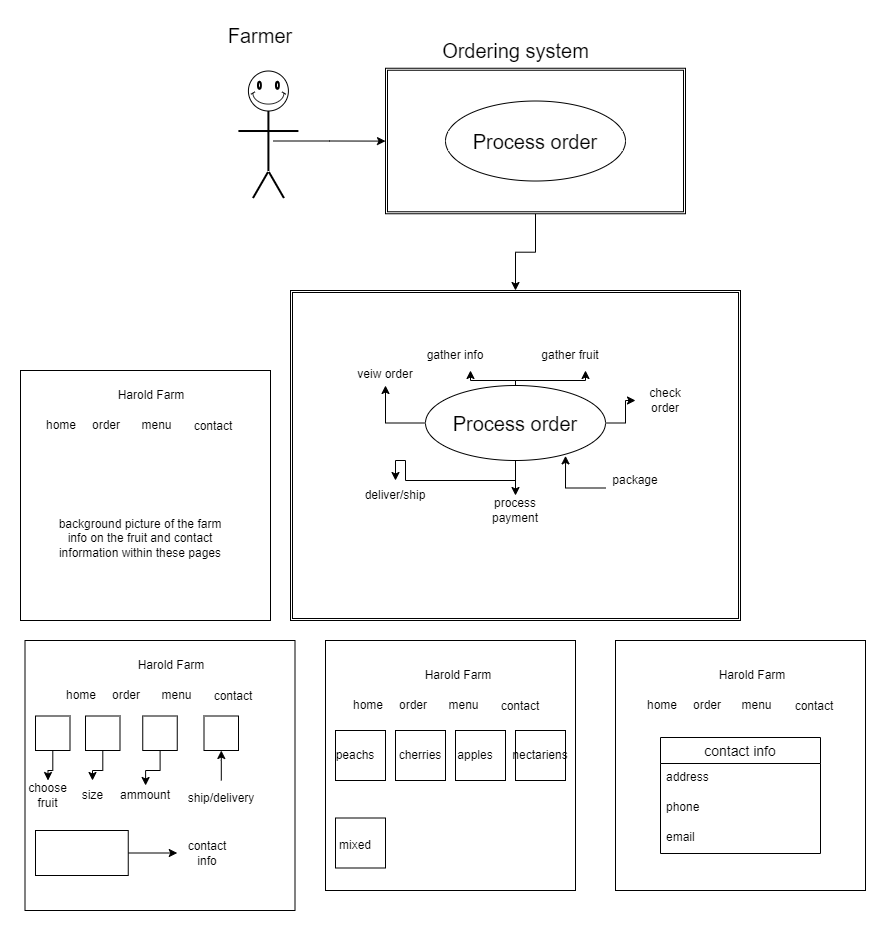

The diagram above was exported from draw.io. Its source (the exported page's mxGraphModel, read from the mxfile embedded in the PNG):
<mxGraphModel dx="1888" dy="539" grid="0" gridSize="10" guides="1" tooltips="1" connect="1" arrows="1" fold="1" page="1" pageScale="1" pageWidth="850" pageHeight="1100" math="0" shadow="0">
  <root>
    <mxCell id="0" />
    <mxCell id="1" parent="0" />
    <mxCell id="SBm0cagYn2HYSabKTcfn-13" value="" style="group" vertex="1" connectable="0" parent="1">
      <mxGeometry x="192.91" y="140.51" width="60" height="100" as="geometry" />
    </mxCell>
    <mxCell id="SBm0cagYn2HYSabKTcfn-3" value="" style="verticalLabelPosition=bottom;verticalAlign=top;html=1;shape=mxgraph.basic.smiley" vertex="1" parent="SBm0cagYn2HYSabKTcfn-13">
      <mxGeometry x="10" width="40" height="40" as="geometry" />
    </mxCell>
    <mxCell id="SBm0cagYn2HYSabKTcfn-12" value="" style="group" vertex="1" connectable="0" parent="SBm0cagYn2HYSabKTcfn-13">
      <mxGeometry y="40" width="60" height="60" as="geometry" />
    </mxCell>
    <mxCell id="SBm0cagYn2HYSabKTcfn-10" value="" style="line;strokeWidth=2;direction=south;html=1;rotation=90;" vertex="1" parent="SBm0cagYn2HYSabKTcfn-12">
      <mxGeometry x="25" y="-10" width="10" height="60" as="geometry" />
    </mxCell>
    <mxCell id="SBm0cagYn2HYSabKTcfn-11" value="" style="line;strokeWidth=2;direction=south;html=1;" vertex="1" parent="SBm0cagYn2HYSabKTcfn-12">
      <mxGeometry x="25" width="10" height="60" as="geometry" />
    </mxCell>
    <mxCell id="SBm0cagYn2HYSabKTcfn-6" value="" style="line;strokeWidth=2;direction=south;html=1;rotation=30;" vertex="1" parent="1">
      <mxGeometry x="210" y="239.51" width="10" height="30" as="geometry" />
    </mxCell>
    <mxCell id="SBm0cagYn2HYSabKTcfn-7" value="" style="line;strokeWidth=2;direction=south;html=1;rotation=-30;" vertex="1" parent="1">
      <mxGeometry x="224.9998729810778" y="239.50961894323342" width="11.83" height="30" as="geometry" />
    </mxCell>
    <mxCell id="SBm0cagYn2HYSabKTcfn-23" style="edgeStyle=orthogonalEdgeStyle;rounded=0;orthogonalLoop=1;jettySize=auto;html=1;" edge="1" parent="1" source="SBm0cagYn2HYSabKTcfn-11" target="SBm0cagYn2HYSabKTcfn-24">
      <mxGeometry relative="1" as="geometry">
        <mxPoint x="380" y="210.51" as="targetPoint" />
      </mxGeometry>
    </mxCell>
    <mxCell id="SBm0cagYn2HYSabKTcfn-33" value="" style="edgeStyle=orthogonalEdgeStyle;rounded=0;orthogonalLoop=1;jettySize=auto;html=1;fontSize=20;" edge="1" parent="1" source="SBm0cagYn2HYSabKTcfn-24" target="SBm0cagYn2HYSabKTcfn-31">
      <mxGeometry relative="1" as="geometry" />
    </mxCell>
    <mxCell id="SBm0cagYn2HYSabKTcfn-24" value="" style="shape=ext;double=1;rounded=0;whiteSpace=wrap;html=1;" vertex="1" parent="1">
      <mxGeometry x="340" y="137.75" width="300" height="145.51" as="geometry" />
    </mxCell>
    <mxCell id="SBm0cagYn2HYSabKTcfn-25" value="&lt;font style=&quot;font-size: 20px;&quot;&gt;Farmer&lt;/font&gt;" style="text;html=1;strokeColor=none;fillColor=none;align=center;verticalAlign=middle;whiteSpace=wrap;rounded=0;" vertex="1" parent="1">
      <mxGeometry x="185" y="90" width="60" height="30" as="geometry" />
    </mxCell>
    <mxCell id="SBm0cagYn2HYSabKTcfn-26" value="Process order" style="ellipse;whiteSpace=wrap;html=1;fontSize=20;" vertex="1" parent="1">
      <mxGeometry x="400" y="170.51" width="180" height="80" as="geometry" />
    </mxCell>
    <mxCell id="SBm0cagYn2HYSabKTcfn-27" value="Ordering system" style="text;html=1;align=center;verticalAlign=middle;resizable=0;points=[];autosize=1;strokeColor=none;fillColor=none;fontSize=20;" vertex="1" parent="1">
      <mxGeometry x="385" y="100" width="170" height="40" as="geometry" />
    </mxCell>
    <mxCell id="SBm0cagYn2HYSabKTcfn-31" value="" style="shape=ext;double=1;rounded=0;whiteSpace=wrap;html=1;" vertex="1" parent="1">
      <mxGeometry x="245" y="360" width="450" height="330" as="geometry" />
    </mxCell>
    <mxCell id="SBm0cagYn2HYSabKTcfn-37" style="edgeStyle=orthogonalEdgeStyle;rounded=0;orthogonalLoop=1;jettySize=auto;html=1;entryX=0.5;entryY=1;entryDx=0;entryDy=0;fontSize=12;" edge="1" parent="1" source="SBm0cagYn2HYSabKTcfn-32" target="SBm0cagYn2HYSabKTcfn-35">
      <mxGeometry relative="1" as="geometry" />
    </mxCell>
    <mxCell id="SBm0cagYn2HYSabKTcfn-39" style="edgeStyle=orthogonalEdgeStyle;rounded=0;orthogonalLoop=1;jettySize=auto;html=1;entryX=0.75;entryY=1;entryDx=0;entryDy=0;fontSize=12;" edge="1" parent="1" source="SBm0cagYn2HYSabKTcfn-32" target="SBm0cagYn2HYSabKTcfn-38">
      <mxGeometry relative="1" as="geometry">
        <Array as="points">
          <mxPoint x="470" y="450" />
          <mxPoint x="425" y="450" />
        </Array>
      </mxGeometry>
    </mxCell>
    <mxCell id="SBm0cagYn2HYSabKTcfn-41" style="edgeStyle=orthogonalEdgeStyle;rounded=0;orthogonalLoop=1;jettySize=auto;html=1;entryX=0.75;entryY=1;entryDx=0;entryDy=0;fontSize=12;" edge="1" parent="1" source="SBm0cagYn2HYSabKTcfn-32" target="SBm0cagYn2HYSabKTcfn-40">
      <mxGeometry relative="1" as="geometry">
        <Array as="points">
          <mxPoint x="470" y="450" />
          <mxPoint x="540" y="450" />
        </Array>
      </mxGeometry>
    </mxCell>
    <mxCell id="SBm0cagYn2HYSabKTcfn-43" style="edgeStyle=orthogonalEdgeStyle;rounded=0;orthogonalLoop=1;jettySize=auto;html=1;fontSize=12;" edge="1" parent="1" source="SBm0cagYn2HYSabKTcfn-32" target="SBm0cagYn2HYSabKTcfn-42">
      <mxGeometry relative="1" as="geometry" />
    </mxCell>
    <mxCell id="SBm0cagYn2HYSabKTcfn-48" value="" style="edgeStyle=orthogonalEdgeStyle;rounded=0;orthogonalLoop=1;jettySize=auto;html=1;fontSize=12;" edge="1" parent="1" source="SBm0cagYn2HYSabKTcfn-32" target="SBm0cagYn2HYSabKTcfn-46">
      <mxGeometry relative="1" as="geometry" />
    </mxCell>
    <mxCell id="SBm0cagYn2HYSabKTcfn-50" style="edgeStyle=orthogonalEdgeStyle;rounded=0;orthogonalLoop=1;jettySize=auto;html=1;fontSize=12;" edge="1" parent="1" source="SBm0cagYn2HYSabKTcfn-32" target="SBm0cagYn2HYSabKTcfn-49">
      <mxGeometry relative="1" as="geometry" />
    </mxCell>
    <mxCell id="SBm0cagYn2HYSabKTcfn-32" value="Process order" style="ellipse;whiteSpace=wrap;html=1;fontSize=20;" vertex="1" parent="1">
      <mxGeometry x="380" y="455" width="180" height="75" as="geometry" />
    </mxCell>
    <mxCell id="SBm0cagYn2HYSabKTcfn-35" value="&lt;font style=&quot;font-size: 12px;&quot;&gt;veiw order&lt;/font&gt;" style="text;html=1;strokeColor=none;fillColor=none;align=center;verticalAlign=middle;whiteSpace=wrap;rounded=0;fontSize=20;" vertex="1" parent="1">
      <mxGeometry x="310" y="425" width="60" height="30" as="geometry" />
    </mxCell>
    <mxCell id="SBm0cagYn2HYSabKTcfn-38" value="gather info" style="text;html=1;strokeColor=none;fillColor=none;align=center;verticalAlign=middle;whiteSpace=wrap;rounded=0;fontSize=12;" vertex="1" parent="1">
      <mxGeometry x="380" y="410" width="60" height="30" as="geometry" />
    </mxCell>
    <mxCell id="SBm0cagYn2HYSabKTcfn-40" value="gather fruit" style="text;html=1;strokeColor=none;fillColor=none;align=center;verticalAlign=middle;whiteSpace=wrap;rounded=0;fontSize=12;" vertex="1" parent="1">
      <mxGeometry x="495" y="410" width="60" height="30" as="geometry" />
    </mxCell>
    <mxCell id="SBm0cagYn2HYSabKTcfn-42" value="check order" style="text;html=1;strokeColor=none;fillColor=none;align=center;verticalAlign=middle;whiteSpace=wrap;rounded=0;fontSize=12;" vertex="1" parent="1">
      <mxGeometry x="590" y="455" width="60" height="30" as="geometry" />
    </mxCell>
    <mxCell id="SBm0cagYn2HYSabKTcfn-45" style="edgeStyle=orthogonalEdgeStyle;rounded=0;orthogonalLoop=1;jettySize=auto;html=1;exitX=0;exitY=0.75;exitDx=0;exitDy=0;entryX=0.778;entryY=0.938;entryDx=0;entryDy=0;entryPerimeter=0;fontSize=12;" edge="1" parent="1" source="SBm0cagYn2HYSabKTcfn-44" target="SBm0cagYn2HYSabKTcfn-32">
      <mxGeometry relative="1" as="geometry" />
    </mxCell>
    <mxCell id="SBm0cagYn2HYSabKTcfn-44" value="package" style="text;html=1;strokeColor=none;fillColor=none;align=center;verticalAlign=middle;whiteSpace=wrap;rounded=0;fontSize=12;" vertex="1" parent="1">
      <mxGeometry x="560" y="535" width="60" height="30" as="geometry" />
    </mxCell>
    <mxCell id="SBm0cagYn2HYSabKTcfn-46" value="process payment" style="text;html=1;strokeColor=none;fillColor=none;align=center;verticalAlign=middle;whiteSpace=wrap;rounded=0;fontSize=12;" vertex="1" parent="1">
      <mxGeometry x="440" y="565" width="60" height="30" as="geometry" />
    </mxCell>
    <mxCell id="SBm0cagYn2HYSabKTcfn-49" value="deliver/ship" style="text;html=1;strokeColor=none;fillColor=none;align=center;verticalAlign=middle;whiteSpace=wrap;rounded=0;fontSize=12;" vertex="1" parent="1">
      <mxGeometry x="310" y="550" width="80" height="30" as="geometry" />
    </mxCell>
    <mxCell id="SBm0cagYn2HYSabKTcfn-51" value="" style="whiteSpace=wrap;html=1;aspect=fixed;fontSize=12;" vertex="1" parent="1">
      <mxGeometry x="-20.5" y="710" width="270" height="270" as="geometry" />
    </mxCell>
    <mxCell id="SBm0cagYn2HYSabKTcfn-52" value="" style="whiteSpace=wrap;html=1;aspect=fixed;fontSize=12;" vertex="1" parent="1">
      <mxGeometry x="280" y="710" width="250" height="250" as="geometry" />
    </mxCell>
    <mxCell id="SBm0cagYn2HYSabKTcfn-53" value="" style="whiteSpace=wrap;html=1;aspect=fixed;fontSize=12;" vertex="1" parent="1">
      <mxGeometry x="570" y="710" width="250" height="250" as="geometry" />
    </mxCell>
    <mxCell id="SBm0cagYn2HYSabKTcfn-54" value="" style="whiteSpace=wrap;html=1;aspect=fixed;fontSize=12;" vertex="1" parent="1">
      <mxGeometry x="-25.000000000000014" y="440" width="250" height="250" as="geometry" />
    </mxCell>
    <mxCell id="SBm0cagYn2HYSabKTcfn-62" value="background picture of the farm&lt;br&gt;info on the fruit and contact information within these pages" style="text;html=1;strokeColor=none;fillColor=none;align=center;verticalAlign=middle;whiteSpace=wrap;rounded=0;fontSize=12;" vertex="1" parent="1">
      <mxGeometry x="10" y="565" width="170" height="85" as="geometry" />
    </mxCell>
    <mxCell id="SBm0cagYn2HYSabKTcfn-64" value="" style="group" vertex="1" connectable="0" parent="1">
      <mxGeometry x="-4" y="450" width="197" height="55.5" as="geometry" />
    </mxCell>
    <mxCell id="SBm0cagYn2HYSabKTcfn-55" value="Harold Farm" style="text;html=1;strokeColor=none;fillColor=none;align=center;verticalAlign=middle;whiteSpace=wrap;rounded=0;fontSize=12;" vertex="1" parent="SBm0cagYn2HYSabKTcfn-64">
      <mxGeometry x="60" width="100" height="30" as="geometry" />
    </mxCell>
    <mxCell id="SBm0cagYn2HYSabKTcfn-56" value="home" style="text;html=1;strokeColor=none;fillColor=none;align=center;verticalAlign=middle;whiteSpace=wrap;rounded=0;fontSize=12;" vertex="1" parent="SBm0cagYn2HYSabKTcfn-64">
      <mxGeometry y="35" width="40" height="20" as="geometry" />
    </mxCell>
    <mxCell id="SBm0cagYn2HYSabKTcfn-58" value="order" style="text;html=1;strokeColor=none;fillColor=none;align=center;verticalAlign=middle;whiteSpace=wrap;rounded=0;fontSize=12;" vertex="1" parent="SBm0cagYn2HYSabKTcfn-64">
      <mxGeometry x="40" y="37" width="50" height="15" as="geometry" />
    </mxCell>
    <mxCell id="SBm0cagYn2HYSabKTcfn-59" value="menu" style="text;html=1;strokeColor=none;fillColor=none;align=center;verticalAlign=middle;whiteSpace=wrap;rounded=0;fontSize=12;" vertex="1" parent="SBm0cagYn2HYSabKTcfn-64">
      <mxGeometry x="92.5" y="37.5" width="45" height="15" as="geometry" />
    </mxCell>
    <mxCell id="SBm0cagYn2HYSabKTcfn-61" value="contact" style="text;html=1;strokeColor=none;fillColor=none;align=center;verticalAlign=middle;whiteSpace=wrap;rounded=0;fontSize=12;" vertex="1" parent="SBm0cagYn2HYSabKTcfn-64">
      <mxGeometry x="147" y="35.5" width="50" height="20" as="geometry" />
    </mxCell>
    <mxCell id="SBm0cagYn2HYSabKTcfn-73" value="" style="group" vertex="1" connectable="0" parent="1">
      <mxGeometry x="16" y="720" width="197" height="55.5" as="geometry" />
    </mxCell>
    <mxCell id="SBm0cagYn2HYSabKTcfn-74" value="Harold Farm" style="text;html=1;strokeColor=none;fillColor=none;align=center;verticalAlign=middle;whiteSpace=wrap;rounded=0;fontSize=12;" vertex="1" parent="SBm0cagYn2HYSabKTcfn-73">
      <mxGeometry x="60" width="100" height="30" as="geometry" />
    </mxCell>
    <mxCell id="SBm0cagYn2HYSabKTcfn-75" value="home" style="text;html=1;strokeColor=none;fillColor=none;align=center;verticalAlign=middle;whiteSpace=wrap;rounded=0;fontSize=12;" vertex="1" parent="SBm0cagYn2HYSabKTcfn-73">
      <mxGeometry y="35" width="40" height="20" as="geometry" />
    </mxCell>
    <mxCell id="SBm0cagYn2HYSabKTcfn-76" value="order" style="text;html=1;strokeColor=none;fillColor=none;align=center;verticalAlign=middle;whiteSpace=wrap;rounded=0;fontSize=12;" vertex="1" parent="SBm0cagYn2HYSabKTcfn-73">
      <mxGeometry x="40" y="37" width="50" height="15" as="geometry" />
    </mxCell>
    <mxCell id="SBm0cagYn2HYSabKTcfn-77" value="menu" style="text;html=1;strokeColor=none;fillColor=none;align=center;verticalAlign=middle;whiteSpace=wrap;rounded=0;fontSize=12;" vertex="1" parent="SBm0cagYn2HYSabKTcfn-73">
      <mxGeometry x="92.5" y="37.5" width="45" height="15" as="geometry" />
    </mxCell>
    <mxCell id="SBm0cagYn2HYSabKTcfn-78" value="contact" style="text;html=1;strokeColor=none;fillColor=none;align=center;verticalAlign=middle;whiteSpace=wrap;rounded=0;fontSize=12;" vertex="1" parent="SBm0cagYn2HYSabKTcfn-73">
      <mxGeometry x="147" y="35.5" width="50" height="20" as="geometry" />
    </mxCell>
    <mxCell id="SBm0cagYn2HYSabKTcfn-79" value="" style="group" vertex="1" connectable="0" parent="1">
      <mxGeometry x="596.5" y="730" width="197" height="55.5" as="geometry" />
    </mxCell>
    <mxCell id="SBm0cagYn2HYSabKTcfn-80" value="Harold Farm" style="text;html=1;strokeColor=none;fillColor=none;align=center;verticalAlign=middle;whiteSpace=wrap;rounded=0;fontSize=12;" vertex="1" parent="SBm0cagYn2HYSabKTcfn-79">
      <mxGeometry x="60" width="100" height="30" as="geometry" />
    </mxCell>
    <mxCell id="SBm0cagYn2HYSabKTcfn-81" value="home" style="text;html=1;strokeColor=none;fillColor=none;align=center;verticalAlign=middle;whiteSpace=wrap;rounded=0;fontSize=12;" vertex="1" parent="SBm0cagYn2HYSabKTcfn-79">
      <mxGeometry y="35" width="40" height="20" as="geometry" />
    </mxCell>
    <mxCell id="SBm0cagYn2HYSabKTcfn-82" value="order" style="text;html=1;strokeColor=none;fillColor=none;align=center;verticalAlign=middle;whiteSpace=wrap;rounded=0;fontSize=12;" vertex="1" parent="SBm0cagYn2HYSabKTcfn-79">
      <mxGeometry x="40" y="37" width="50" height="15" as="geometry" />
    </mxCell>
    <mxCell id="SBm0cagYn2HYSabKTcfn-83" value="menu" style="text;html=1;strokeColor=none;fillColor=none;align=center;verticalAlign=middle;whiteSpace=wrap;rounded=0;fontSize=12;" vertex="1" parent="SBm0cagYn2HYSabKTcfn-79">
      <mxGeometry x="92.5" y="37.5" width="45" height="15" as="geometry" />
    </mxCell>
    <mxCell id="SBm0cagYn2HYSabKTcfn-84" value="contact" style="text;html=1;strokeColor=none;fillColor=none;align=center;verticalAlign=middle;whiteSpace=wrap;rounded=0;fontSize=12;" vertex="1" parent="SBm0cagYn2HYSabKTcfn-79">
      <mxGeometry x="147" y="35.5" width="50" height="20" as="geometry" />
    </mxCell>
    <mxCell id="SBm0cagYn2HYSabKTcfn-85" value="" style="group" vertex="1" connectable="0" parent="1">
      <mxGeometry x="303" y="730" width="197" height="55.5" as="geometry" />
    </mxCell>
    <mxCell id="SBm0cagYn2HYSabKTcfn-86" value="Harold Farm" style="text;html=1;strokeColor=none;fillColor=none;align=center;verticalAlign=middle;whiteSpace=wrap;rounded=0;fontSize=12;" vertex="1" parent="SBm0cagYn2HYSabKTcfn-85">
      <mxGeometry x="60" width="100" height="30" as="geometry" />
    </mxCell>
    <mxCell id="SBm0cagYn2HYSabKTcfn-87" value="home" style="text;html=1;strokeColor=none;fillColor=none;align=center;verticalAlign=middle;whiteSpace=wrap;rounded=0;fontSize=12;" vertex="1" parent="SBm0cagYn2HYSabKTcfn-85">
      <mxGeometry y="35" width="40" height="20" as="geometry" />
    </mxCell>
    <mxCell id="SBm0cagYn2HYSabKTcfn-88" value="order" style="text;html=1;strokeColor=none;fillColor=none;align=center;verticalAlign=middle;whiteSpace=wrap;rounded=0;fontSize=12;" vertex="1" parent="SBm0cagYn2HYSabKTcfn-85">
      <mxGeometry x="40" y="37" width="50" height="15" as="geometry" />
    </mxCell>
    <mxCell id="SBm0cagYn2HYSabKTcfn-89" value="menu" style="text;html=1;strokeColor=none;fillColor=none;align=center;verticalAlign=middle;whiteSpace=wrap;rounded=0;fontSize=12;" vertex="1" parent="SBm0cagYn2HYSabKTcfn-85">
      <mxGeometry x="92.5" y="37.5" width="45" height="15" as="geometry" />
    </mxCell>
    <mxCell id="SBm0cagYn2HYSabKTcfn-90" value="contact" style="text;html=1;strokeColor=none;fillColor=none;align=center;verticalAlign=middle;whiteSpace=wrap;rounded=0;fontSize=12;" vertex="1" parent="SBm0cagYn2HYSabKTcfn-85">
      <mxGeometry x="147" y="35.5" width="50" height="20" as="geometry" />
    </mxCell>
    <mxCell id="SBm0cagYn2HYSabKTcfn-97" value="" style="edgeStyle=orthogonalEdgeStyle;rounded=0;orthogonalLoop=1;jettySize=auto;html=1;fontSize=12;" edge="1" parent="1" source="SBm0cagYn2HYSabKTcfn-91" target="SBm0cagYn2HYSabKTcfn-95">
      <mxGeometry relative="1" as="geometry" />
    </mxCell>
    <mxCell id="SBm0cagYn2HYSabKTcfn-91" value="" style="whiteSpace=wrap;html=1;aspect=fixed;fontSize=12;" vertex="1" parent="1">
      <mxGeometry x="-10" y="785.5" width="34.5" height="34.5" as="geometry" />
    </mxCell>
    <mxCell id="SBm0cagYn2HYSabKTcfn-99" value="" style="edgeStyle=orthogonalEdgeStyle;rounded=0;orthogonalLoop=1;jettySize=auto;html=1;fontSize=12;" edge="1" parent="1" source="SBm0cagYn2HYSabKTcfn-92" target="SBm0cagYn2HYSabKTcfn-98">
      <mxGeometry relative="1" as="geometry" />
    </mxCell>
    <mxCell id="SBm0cagYn2HYSabKTcfn-92" value="" style="whiteSpace=wrap;html=1;aspect=fixed;fontSize=12;" vertex="1" parent="1">
      <mxGeometry x="40" y="785.5" width="34.5" height="34.5" as="geometry" />
    </mxCell>
    <mxCell id="SBm0cagYn2HYSabKTcfn-101" value="" style="edgeStyle=orthogonalEdgeStyle;rounded=0;orthogonalLoop=1;jettySize=auto;html=1;fontSize=12;" edge="1" parent="1" source="SBm0cagYn2HYSabKTcfn-93" target="SBm0cagYn2HYSabKTcfn-100">
      <mxGeometry relative="1" as="geometry" />
    </mxCell>
    <mxCell id="SBm0cagYn2HYSabKTcfn-93" value="" style="whiteSpace=wrap;html=1;aspect=fixed;fontSize=12;" vertex="1" parent="1">
      <mxGeometry x="97.25" y="785.5" width="34.5" height="34.5" as="geometry" />
    </mxCell>
    <mxCell id="SBm0cagYn2HYSabKTcfn-94" value="" style="whiteSpace=wrap;html=1;aspect=fixed;fontSize=12;" vertex="1" parent="1">
      <mxGeometry x="158.5" y="785.5" width="34.5" height="34.5" as="geometry" />
    </mxCell>
    <mxCell id="SBm0cagYn2HYSabKTcfn-95" value="choose fruit" style="text;html=1;strokeColor=none;fillColor=none;align=center;verticalAlign=middle;whiteSpace=wrap;rounded=0;fontSize=12;" vertex="1" parent="1">
      <mxGeometry x="-25" y="850" width="55" height="30" as="geometry" />
    </mxCell>
    <mxCell id="SBm0cagYn2HYSabKTcfn-98" value="size" style="text;html=1;strokeColor=none;fillColor=none;align=center;verticalAlign=middle;whiteSpace=wrap;rounded=0;fontSize=12;" vertex="1" parent="1">
      <mxGeometry x="24.5" y="850" width="45" height="30" as="geometry" />
    </mxCell>
    <mxCell id="SBm0cagYn2HYSabKTcfn-100" value="ammount" style="text;html=1;strokeColor=none;fillColor=none;align=center;verticalAlign=middle;whiteSpace=wrap;rounded=0;fontSize=12;" vertex="1" parent="1">
      <mxGeometry x="77.25" y="855" width="45.5" height="20" as="geometry" />
    </mxCell>
    <mxCell id="SBm0cagYn2HYSabKTcfn-104" value="" style="edgeStyle=orthogonalEdgeStyle;rounded=0;orthogonalLoop=1;jettySize=auto;html=1;fontSize=12;" edge="1" parent="1" source="SBm0cagYn2HYSabKTcfn-103" target="SBm0cagYn2HYSabKTcfn-94">
      <mxGeometry relative="1" as="geometry" />
    </mxCell>
    <mxCell id="SBm0cagYn2HYSabKTcfn-103" value="ship/delivery" style="text;html=1;strokeColor=none;fillColor=none;align=center;verticalAlign=middle;whiteSpace=wrap;rounded=0;fontSize=12;" vertex="1" parent="1">
      <mxGeometry x="145.75" y="850" width="60" height="35" as="geometry" />
    </mxCell>
    <mxCell id="SBm0cagYn2HYSabKTcfn-108" value="" style="edgeStyle=orthogonalEdgeStyle;rounded=0;orthogonalLoop=1;jettySize=auto;html=1;fontSize=12;" edge="1" parent="1" source="SBm0cagYn2HYSabKTcfn-106" target="SBm0cagYn2HYSabKTcfn-107">
      <mxGeometry relative="1" as="geometry" />
    </mxCell>
    <mxCell id="SBm0cagYn2HYSabKTcfn-106" value="" style="rounded=0;whiteSpace=wrap;html=1;fontSize=12;" vertex="1" parent="1">
      <mxGeometry x="-10" y="900" width="92.75" height="45" as="geometry" />
    </mxCell>
    <mxCell id="SBm0cagYn2HYSabKTcfn-107" value="contact info" style="text;html=1;strokeColor=none;fillColor=none;align=center;verticalAlign=middle;whiteSpace=wrap;rounded=0;fontSize=12;" vertex="1" parent="1">
      <mxGeometry x="131.75" y="907.5" width="60" height="30" as="geometry" />
    </mxCell>
    <mxCell id="SBm0cagYn2HYSabKTcfn-109" value="" style="whiteSpace=wrap;html=1;aspect=fixed;fontSize=12;" vertex="1" parent="1">
      <mxGeometry x="290" y="800" width="50" height="50" as="geometry" />
    </mxCell>
    <mxCell id="SBm0cagYn2HYSabKTcfn-111" value="" style="whiteSpace=wrap;html=1;aspect=fixed;fontSize=12;" vertex="1" parent="1">
      <mxGeometry x="290" y="887.5" width="50" height="50" as="geometry" />
    </mxCell>
    <mxCell id="SBm0cagYn2HYSabKTcfn-112" value="" style="whiteSpace=wrap;html=1;aspect=fixed;fontSize=12;" vertex="1" parent="1">
      <mxGeometry x="350" y="800" width="50" height="50" as="geometry" />
    </mxCell>
    <mxCell id="SBm0cagYn2HYSabKTcfn-113" value="" style="whiteSpace=wrap;html=1;aspect=fixed;fontSize=12;" vertex="1" parent="1">
      <mxGeometry x="410" y="800" width="50" height="50" as="geometry" />
    </mxCell>
    <mxCell id="SBm0cagYn2HYSabKTcfn-114" value="" style="whiteSpace=wrap;html=1;aspect=fixed;fontSize=12;" vertex="1" parent="1">
      <mxGeometry x="470" y="800" width="50" height="50" as="geometry" />
    </mxCell>
    <mxCell id="SBm0cagYn2HYSabKTcfn-115" value="peachs" style="text;html=1;strokeColor=none;fillColor=none;align=center;verticalAlign=middle;whiteSpace=wrap;rounded=0;fontSize=12;" vertex="1" parent="1">
      <mxGeometry x="280" y="810" width="60" height="30" as="geometry" />
    </mxCell>
    <mxCell id="SBm0cagYn2HYSabKTcfn-116" value="cherries" style="text;html=1;strokeColor=none;fillColor=none;align=center;verticalAlign=middle;whiteSpace=wrap;rounded=0;fontSize=12;" vertex="1" parent="1">
      <mxGeometry x="345" y="810" width="60" height="30" as="geometry" />
    </mxCell>
    <mxCell id="SBm0cagYn2HYSabKTcfn-117" value="apples" style="text;html=1;strokeColor=none;fillColor=none;align=center;verticalAlign=middle;whiteSpace=wrap;rounded=0;fontSize=12;" vertex="1" parent="1">
      <mxGeometry x="400" y="810" width="60" height="30" as="geometry" />
    </mxCell>
    <mxCell id="SBm0cagYn2HYSabKTcfn-118" value="nectariens" style="text;html=1;strokeColor=none;fillColor=none;align=center;verticalAlign=middle;whiteSpace=wrap;rounded=0;fontSize=12;" vertex="1" parent="1">
      <mxGeometry x="470" y="810" width="50" height="30" as="geometry" />
    </mxCell>
    <mxCell id="SBm0cagYn2HYSabKTcfn-119" value="mixed" style="text;html=1;strokeColor=none;fillColor=none;align=center;verticalAlign=middle;whiteSpace=wrap;rounded=0;fontSize=12;" vertex="1" parent="1">
      <mxGeometry x="280" y="900" width="60" height="30" as="geometry" />
    </mxCell>
    <mxCell id="SBm0cagYn2HYSabKTcfn-123" value="contact info" style="swimlane;fontStyle=0;childLayout=stackLayout;horizontal=1;startSize=26;horizontalStack=0;resizeParent=1;resizeParentMax=0;resizeLast=0;collapsible=1;marginBottom=0;align=center;fontSize=14;" vertex="1" parent="1">
      <mxGeometry x="615" y="807" width="160" height="116" as="geometry" />
    </mxCell>
    <mxCell id="SBm0cagYn2HYSabKTcfn-124" value="address" style="text;strokeColor=none;fillColor=none;spacingLeft=4;spacingRight=4;overflow=hidden;rotatable=0;points=[[0,0.5],[1,0.5]];portConstraint=eastwest;fontSize=12;" vertex="1" parent="SBm0cagYn2HYSabKTcfn-123">
      <mxGeometry y="26" width="160" height="30" as="geometry" />
    </mxCell>
    <mxCell id="SBm0cagYn2HYSabKTcfn-125" value="phone" style="text;strokeColor=none;fillColor=none;spacingLeft=4;spacingRight=4;overflow=hidden;rotatable=0;points=[[0,0.5],[1,0.5]];portConstraint=eastwest;fontSize=12;" vertex="1" parent="SBm0cagYn2HYSabKTcfn-123">
      <mxGeometry y="56" width="160" height="30" as="geometry" />
    </mxCell>
    <mxCell id="SBm0cagYn2HYSabKTcfn-126" value="email" style="text;strokeColor=none;fillColor=none;spacingLeft=4;spacingRight=4;overflow=hidden;rotatable=0;points=[[0,0.5],[1,0.5]];portConstraint=eastwest;fontSize=12;" vertex="1" parent="SBm0cagYn2HYSabKTcfn-123">
      <mxGeometry y="86" width="160" height="30" as="geometry" />
    </mxCell>
  </root>
</mxGraphModel>